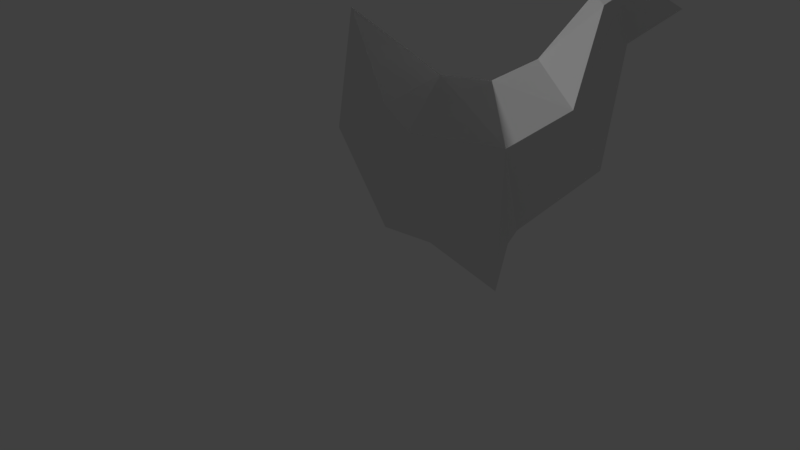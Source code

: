 # Source: Chicken_rigging_v1.5.blend  (saved by Blender 2.78.0; exported with 4.5.12 LTS)
import bpy
from mathutils import Matrix  # noqa: F401  (used for matrix-valued properties, if any)

bpy.ops.wm.read_factory_settings(use_empty=True)
scene = bpy.context.scene
scene.name = 'Scene'

# ---- collections
col_collection_1 = bpy.data.collections.new('Collection 1'); scene.collection.children.link(col_collection_1)

# ---- world
world_world = bpy.data.worlds.new('World'); scene.world = world_world
world_world.color = (0.05088, 0.05088, 0.05088)
world_world.use_sun_shadow = False
world_world.sun_shadow_jitter_overblur = 0.0
world_world.cycles.sampling_method = 'MANUAL'

# ---- cameras
cam_camera_001 = bpy.data.cameras.new('Camera.001')
cam_camera_001.clip_end = 100.0
cam_camera_001.lens = 35.0
cam_camera_001.sensor_width = 32.0
cam_camera_001.sensor_height = 18.0
cam_camera_001.display_size = 2.0
cam_camera_001.dof.focus_distance = 0.0
cam_camera_001.dof.aperture_fstop = 128.0
cam_camera_001.dof.aperture_blades = 6

# ---- meshes
me_plane = bpy.data.meshes.new('Plane')
me_plane.from_pydata([(0.9681, 2.134, 0.7302), (1.273, 2.494, 0.5345), (-0.9573, 2.351, 0.8891), (-1.483, 3.509, 0.3958), (-0.1841, 1.905, 0.9588), (-1.772, 3.708, 0.2361), (-0.07061, 0.1976, 0.1102), (-0.1013, 0.8327, 0.3986), (0.231, 0.6828, 0.1128), (0.7442, 0.8061, 0.1367), (0.1755, 0.7669, 0.3186), (-1.794, 3.882, 0.2438), (-1.389, 3.715, 0.2336), (-1.596, 3.703, 0.294), (-1.592, 3.846, 0.2336), (-0.3421, 0.9578, 0.0), (1.329, 1.003, 0.0), (-0.02451, 2.856, 0.0), (0.6257, 2.935, 0.0), (-1.374, 1.706, 0.0), (-0.603, 3.117, 0.0), (-1.703, 3.283, 0.0), (-1.295, 3.922, 0.0), (-2.372, 3.703, 0.0), (-1.817, 4.103, 0.0), (1.93, 2.285, 0.0), (1.771, 3.831, 0.0), (0.3913, 0.867, 0.0), (0.9681, 2.134, -0.7302), (1.273, 2.494, -0.5345), (-0.9573, 2.351, -0.8891), (-1.483, 3.509, -0.3958), (-0.1841, 1.905, -0.9588), (-1.772, 3.708, -0.2361), (-0.07061, 0.1976, -0.1102), (-0.1013, 0.8327, -0.3986), (-0.2291, 0.7921, 0.0), (0.231, 0.6828, -0.1128), (0.7442, 0.8061, -0.1367), (0.1755, 0.7669, -0.3186), (-1.556, 4.013, 0.0), (-1.794, 3.882, -0.2438), (-1.389, 3.715, -0.2336), (-1.596, 3.703, -0.294), (-1.592, 3.846, -0.2336)], [(24, 22)], [(27, 16, 9, 8), (15, 4, 2, 19), (19, 2, 3, 21), (18, 0, 1), (25, 26, 1), (3, 2, 20, 22, 12), (1, 26, 18), (5, 23, 21), (4, 0, 18, 17), (1, 0, 16, 25), (2, 4, 17, 20), (16, 0, 10, 9), (4, 15, 36, 7), (0, 4, 7, 10), (15, 27, 8, 36), (10, 7, 6), (36, 8, 6), (9, 10, 6), (8, 9, 6), (7, 36, 6), (27, 37, 38, 16), (15, 19, 30, 32), (19, 21, 31, 30), (24, 41, 23), (18, 29, 28), (21, 33, 43, 31), (25, 29, 26), (31, 42, 22, 20, 30), (29, 18, 26), (33, 21, 23), (32, 17, 18, 28), (29, 25, 16, 28), (30, 20, 17, 32), (16, 38, 39, 28), (32, 35, 36, 15), (28, 39, 35, 32), (15, 36, 37, 27), (39, 34, 35), (36, 34, 37), (38, 34, 39), (37, 34, 38), (35, 34, 36), (33, 41, 44, 43), (23, 41, 33), (24, 23, 11), (11, 23, 5), (5, 13, 14, 11), (24, 11, 14, 40), (22, 40, 14), (13, 12, 14), (22, 14, 12), (5, 21, 13), (21, 3, 13), (3, 12, 13), (40, 22, 44), (42, 44, 22), (43, 44, 42), (31, 43, 42), (24, 40, 44, 41)])
_uv = me_plane.uv_layers.new(name='UVMap')
_uv.uv.foreach_set('vector', [0.0493, 0.9527, 0.04578, 0.9527, 0.04578, 0.9562, 0.0493, 0.9562, 0.02421, 0.9598, 0.0171, 0.9598, 0.0171, 0.9669, 0.02421, 0.9669, 0.03855, 0.9813, 0.03855, 0.9777, 0.03144, 0.9777, 0.03144, 0.9813, 0.03148, 0.9777, 0.03855, 0.9742, 0.03855, 0.9777, 0.01714, 0.9598, 0.02421, 0.9527, 0.02421, 0.9598, 0.0244, 0.9641, 0.03138, 0.9598, 0.03138, 0.9655, 0.02427, 0.9669, 0.02429, 0.9654, 0.02431, 0.9813, 0.03138, 0.9742, 0.03138, 0.9813, 0.08802, 0.9731, 0.08802, 0.9696, 0.08453, 0.9731, 0.02421, 0.967, 0.0171, 0.967, 0.0171, 0.9741, 0.02421, 0.9741, 0.03855, 0.9527, 0.03144, 0.9527, 0.03144, 0.9598, 0.03855, 0.9598, 0.04213, 0.9706, 0.03861, 0.9706, 0.03861, 0.9777, 0.04213, 0.9777, 0.03138, 0.967, 0.02427, 0.967, 0.02427, 0.9741, 0.03138, 0.9741, 0.03861, 0.9705, 0.04572, 0.9705, 0.04572, 0.967, 0.03861, 0.967, 0.04572, 0.9598, 0.0422, 0.9598, 0.0422, 0.9669, 0.04572, 0.9669, 0.03503, 0.9831, 0.03855, 0.9831, 0.03855, 0.9813, 0.03503, 0.9813, 0.0436, 0.9077, 0.04191, 0.9077, 0.0436, 0.9042, 0.04191, 0.9005, 0.0454, 0.9005, 0.0454, 0.897, 0.04191, 0.8933, 0.0454, 0.8933, 0.0454, 0.8899, 0.0454, 0.8969, 0.04191, 0.8969, 0.0454, 0.8934, 0.03106, 0.915, 0.03106, 0.9167, 0.02757, 0.9167, 0.02779, 0.9813, 0.02427, 0.9813, 0.02427, 0.9848, 0.02779, 0.9848, 0.02421, 0.9742, 0.0171, 0.9742, 0.0171, 0.9813, 0.02421, 0.9813, 0.04213, 0.9669, 0.04213, 0.9598, 0.03861, 0.9598, 0.03861, 0.9669, 0.1025, 0.966, 0.1042, 0.966, 0.1042, 0.9625, 0.03852, 0.9742, 0.03144, 0.9742, 0.03144, 0.9776, 0.04393, 0.9822, 0.0422, 0.9822, 0.0422, 0.984, 0.04393, 0.984, 0.02418, 0.9527, 0.0171, 0.9527, 0.0171, 0.9597, 0.03157, 0.9698, 0.03146, 0.9685, 0.03144, 0.967, 0.03855, 0.9684, 0.03855, 0.9741, 0.03135, 0.9742, 0.02427, 0.9742, 0.02427, 0.9812, 0.0845, 0.9696, 0.08799, 0.9696, 0.0845, 0.9731, 0.03855, 0.9598, 0.03144, 0.9598, 0.03144, 0.9669, 0.03855, 0.9669, 0.03138, 0.9527, 0.02427, 0.9527, 0.02427, 0.9598, 0.03138, 0.9598, 0.03861, 0.9813, 0.04572, 0.9813, 0.04572, 0.9777, 0.03861, 0.9777, 0.04572, 0.9527, 0.03861, 0.9527, 0.03861, 0.9598, 0.04572, 0.9598, 0.04572, 0.9706, 0.0422, 0.9706, 0.0422, 0.9777, 0.04572, 0.9777, 0.0171, 0.9848, 0.02421, 0.9848, 0.02421, 0.9813, 0.0171, 0.9813, 0.04751, 0.967, 0.04578, 0.967, 0.04578, 0.9705, 0.04751, 0.9705, 0.04188, 0.9042, 0.04188, 0.9077, 0.04357, 0.9042, 0.04536, 0.897, 0.04188, 0.9005, 0.04188, 0.897, 0.04536, 0.8898, 0.04188, 0.8933, 0.04188, 0.8898, 0.04188, 0.8934, 0.04188, 0.8969, 0.04536, 0.8934, 0.02754, 0.9166, 0.03102, 0.9149, 0.02754, 0.9149, 0.08657, 0.8956, 0.08574, 0.8956, 0.08574, 0.8964, 0.08657, 0.8964, 0.09887, 0.9704, 0.1024, 0.9696, 0.1024, 0.9704, 0.1041, 0.9624, 0.1024, 0.9659, 0.1024, 0.9624, 0.09884, 0.9704, 0.1023, 0.9696, 0.09884, 0.9696, 0.09243, 0.9023, 0.0916, 0.9023, 0.0916, 0.9031, 0.09243, 0.9031, 0.04213, 0.9813, 0.04041, 0.9813, 0.04041, 0.9831, 0.04213, 0.9831, 0.03865, 0.9831, 0.04034, 0.9831, 0.04034, 0.9814, 0.04841, 0.9678, 0.04841, 0.967, 0.04761, 0.9678, 0.04841, 0.9778, 0.04671, 0.9795, 0.04841, 0.9795, 0.04661, 0.9813, 0.04661, 0.9778, 0.04582, 0.9813, 0.04578, 0.9812, 0.04578, 0.9777, 0.04658, 0.9777, 0.04402, 0.9831, 0.04572, 0.9823, 0.04572, 0.9831, 0.03861, 0.9813, 0.04031, 0.9813, 0.03861, 0.983, 0.04668, 0.9777, 0.04837, 0.9777, 0.04668, 0.9794, 0.04758, 0.967, 0.04837, 0.967, 0.04758, 0.9678, 0.04569, 0.9822, 0.04399, 0.9822, 0.04399, 0.983, 0.04751, 0.9813, 0.04578, 0.9813, 0.04578, 0.9831, 0.04751, 0.9831])
me_plane.use_remesh_preserve_volume = False
me_plane.use_remesh_preserve_attributes = False
me_plane.use_mirror_vertex_groups = False
me_plane.update()

# ---- curves / text
txt_text = bpy.data.curves.new('text', 'FONT')
txt_text.dimensions = '2D'
txt_text.body = '<< : Unity R,    \\/ : Cam Facing Down'
txt_text.use_path_clamp = True
txt_text.bevel_resolution = 0
arm_armature = bpy.data.armatures.new('Armature')  # bones are not reproduced

# ---- objects
ob_armature = bpy.data.objects.new('Armature', arm_armature)
ob_chicken = bpy.data.objects.new('Chicken', me_plane)
ob_camera = bpy.data.objects.new('Camera', cam_camera_001)
ob_text = bpy.data.objects.new('Text', txt_text)

# ---- transforms, parenting, visibility, modifiers, constraints
ob_armature.location = (1.563, 0.0001185, 3.174)
ob_armature.rotation_euler = (-0.0, -2.594, -0.0)
ob_armature.show_in_front = True
ob_armature.lineart.crease_threshold = 0.0
ob_chicken.parent = ob_armature
ob_chicken.matrix_parent_inverse = Matrix(((-0.8537, 0.0, 0.5208, -0.3189), (1.819e-12, 1.0, -1.819e-12, -0.0001185), (-0.5208, 0.0, -0.8537, 3.524), (0.0, 0.0, 0.0, 1.0)))
ob_chicken.location = (0.0, 0.0, 0.0)
ob_chicken.rotation_euler = (1.571, 0.0, 0.0)
ob_chicken.lineart.crease_threshold = 0.0
_vg = ob_chicken.vertex_groups.new(name='Tail(root)')
for _i, _w in zip([0, 1, 4, 9, 16, 17, 18, 25, 26, 28, 29, 32, 38], [0.8414, 0.959, 0.09621, 0.07148, 0.1911, 0.1399, 0.9158, 0.9304, 0.9893, 0.841, 0.959, 0.09135, 0.07178]): _vg.add([_i], _w, 'REPLACE')
_vg = ob_chicken.vertex_groups.new(name='Body')
for _i, _w in zip([2, 3, 4, 15, 17, 18, 19, 20, 30, 31, 32], [0.6881, 0.04239, 0.166, 0.05123, 0.7009, 0.06664, 0.4925, 0.1312, 0.698, 0.03183, 0.1594]): _vg.add([_i], _w, 'REPLACE')
_vg = ob_chicken.vertex_groups.new(name='Neck')
for _i, _w in zip([2, 3, 4, 5, 11, 12, 13, 14, 15, 17, 19, 20, 21, 22, 24, 30, 31, 32, 33, 40, 41, 42, 43, 44], [0.2033, 0.8697, 0.03967, 0.1545, 0.09297, 0.7975, 0.6459, 0.2592, 0.03327, 0.1056, 0.4364, 0.818, 0.9177, 0.6022, 0.06776, 0.1707, 0.8991, 0.02452, 0.1578, 0.188, 0.09651, 0.9211, 0.6669, 0.2773]): _vg.add([_i], _w, 'REPLACE')
_vg = ob_chicken.vertex_groups.new(name='head')
for _i, _w in zip([3, 5, 11, 12, 13, 14, 21, 22, 23, 24, 31, 33, 40, 41, 42, 43, 44], [0.07548, 0.8422, 0.9054, 0.1806, 0.3407, 0.7361, 0.06082, 0.4153, 0.986, 0.9321, 0.05216, 0.8396, 0.8139, 0.9027, 0.08419, 0.3243, 0.722]): _vg.add([_i], _w, 'REPLACE')
_vg = ob_chicken.vertex_groups.new(name='L Foot')
for _i, _w in zip([0, 1, 2, 4, 6, 7, 8, 9, 10, 15, 16, 17, 19, 25, 27, 28, 32, 34, 35, 36, 37, 38], [0.1253, 0.004176, 0.1049, 0.6919, 0.9838, 0.9666, 0.9271, 0.8141, 0.9929, 0.7615, 0.667, 0.003224, 0.0523, 0.05156, 0.6399, 0.03784, 0.01595, 0.06778, 0.0787, 0.7732, 0.1622, 0.3581]): _vg.add([_i], _w, 'REPLACE')
_vg = ob_chicken.vertex_groups.new(name='R Foot')
for _i, _w in zip([8, 9, 15, 16, 27, 28, 30, 32, 34, 35, 36, 37, 38, 39], [0.06692, 0.1132, 0.1344, 0.138, 0.3465, 0.09175, 0.1069, 0.6784, 0.938, 0.912, 0.2086, 0.8316, 0.5689, 0.9889]): _vg.add([_i], _w, 'REPLACE')
_m = ob_chicken.modifiers.new('Armature', 'ARMATURE')
_m.object = ob_armature
ob_camera.location = (0.0115, 11.13, 1.028)
ob_camera.rotation_euler = (-1.571, 3.142, 0.1011)
ob_camera.hide_viewport = True
ob_camera.lineart.crease_threshold = 0.0
ob_text.location = (-18.95, 3.562, 1.209)
ob_text.scale = (0.5751, 0.5751, 0.5751)
ob_text.lineart.crease_threshold = 0.0

# ---- collection membership
col_collection_1.objects.link(ob_armature)
col_collection_1.objects.link(ob_chicken)
col_collection_1.objects.link(ob_camera)
col_collection_1.objects.link(ob_text)

# ---- scene / render settings (as saved in the file)
scene.camera = ob_camera
scene.frame_start = 1; scene.frame_end = 35; scene.frame_set(17)
scene.render.engine = 'BLENDER_EEVEE_NEXT'
scene.render.resolution_percentage = 50
scene.render.fps = 30
scene.render.dither_intensity = 0.0
scene.cycles.use_denoising = False
scene.cycles.samples = 128
scene.cycles.sampling_pattern = 'TABULATED_SOBOL'
scene.cycles.light_sampling_threshold = 0.0
scene.cycles.use_adaptive_sampling = False
scene.cycles.use_light_tree = False
scene.cycles.blur_glossy = 0.0
scene.cycles.sample_clamp_indirect = 0.0
scene.view_settings.view_transform = 'Standard'
bpy.context.view_layer.update()

# ---- added for rendering (the .blend has no usable light): sun
light_auto_sun = bpy.data.lights.new('AutoSun', 'SUN')
light_auto_sun.energy = 3.0
light_auto_sun.angle = 0.0523599
ob_auto_sun = bpy.data.objects.new('AutoSun', light_auto_sun)
scene.collection.objects.link(ob_auto_sun)
ob_auto_sun.rotation_euler = (0.872665, 0.174533, 0.523599)
bpy.context.view_layer.update()

